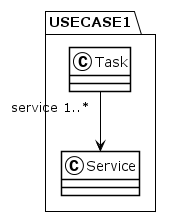

The diagram above was rendered by PlantUML. Its source (embedded in the PNG):
@startuml
!theme plain
package USECASE1 {
class Task {
}
Task "service 1..*" --> Service
class Service {
}
}
@enduml